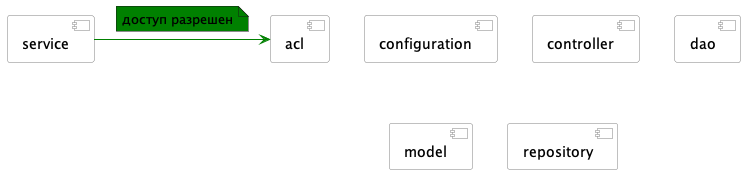

The diagram above was rendered by PlantUML. Its source (embedded in the PNG):
@startuml aclPackageHaveNoDependencyTest
skinparam componentStyle uml2
skinparam component {
BorderColor #grey
BackgroundColor #white
}

[service] --[#green]right-->  [acl]
note left on link #green: доступ разрешен
[configuration]
[controller]
[dao]
[model]
[repository]

@enduml